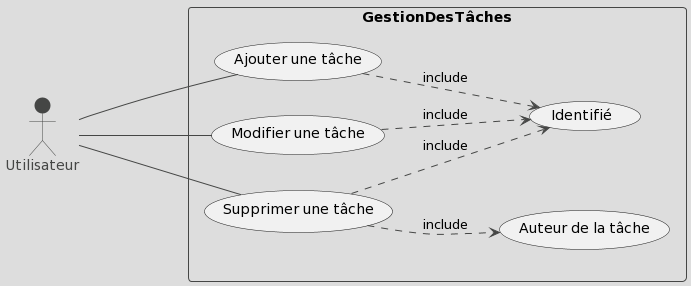

The diagram above was rendered by PlantUML. Its source (embedded in the PNG):
@startuml
!theme toy
left to right direction
skinparam packageStyle rectangle

actor Utilisateur

rectangle GestionDesTâches {
  Utilisateur --- (Ajouter une tâche)
  Utilisateur --- (Modifier une tâche)
  Utilisateur --- (Supprimer une tâche)
  (Ajouter une tâche) ..> (Identifié): include
  (Modifier une tâche) ..> (Identifié): include
  (Supprimer une tâche) ..> (Identifié): include
  (Supprimer une tâche) ..> (Auteur de la tâche): include
}
@enduml